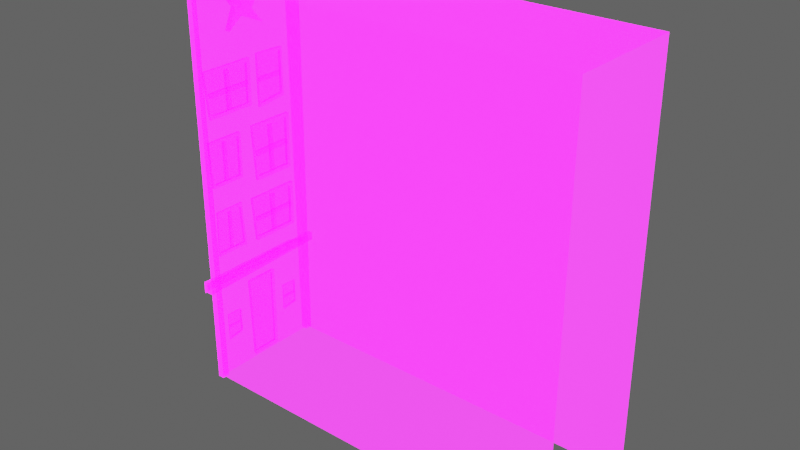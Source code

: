 # Source: Building_short01.blend  (saved by Blender 2.92.15; exported with 4.5.12 LTS)
import bpy
from mathutils import Matrix  # noqa: F401  (used for matrix-valued properties, if any)

bpy.ops.wm.read_factory_settings(use_empty=True)
scene = bpy.context.scene
scene.name = 'Scene'

# ---- collections
col_collection = bpy.data.collections.new('Collection'); scene.collection.children.link(col_collection)

# ---- images (referenced by path relative to the original .blend; pixels are not part of the script)
import os
ASSET_DIR = os.environ.get("B2B_ASSET_DIR", "")  # directory of the original .blend (textures are referenced by path, not embedded)
HERE = os.path.dirname(os.path.abspath(__file__))  # packed textures are extracted next to this script under _unpacked/

def load_image(name, relpath, width, height, colorspace="sRGB"):
    """Load a texture the original file referenced (path relative to the .blend, or extracted next to this script)."""
    p = next((c for c in (os.path.join(HERE, relpath), os.path.join(ASSET_DIR, relpath)) if relpath and os.path.exists(c)), "")
    if p:
        img = bpy.data.images.load(p, check_existing=True)
        img.name = name
    else:  # same state as the original file: an image datablock whose file is absent (Cycles renders it pink)
        img = bpy.data.images.new(name, width, height)
        img.source = "FILE"
        img.filepath = "//" + (relpath or name)
    img.colorspace_settings.name = colorspace
    return img
img_imphenziapalette01_256_gradientx4_png = load_image('ImphenziaPalette01-256-GradientX4.png', 'ImphenziaPalette01-256-GradientX4.png', 1024, 1024, 'sRGB')
img_imphenziapalette02_emission_png = load_image('ImphenziaPalette02-Emission.png', 'ImphenziaPalette02-Emission.png', 1024, 1024, 'sRGB')
img_imphenziapalette02_opacity_png = load_image('ImphenziaPalette02-Opacity.png', 'ImphenziaPalette02-Opacity.png', 1024, 1024, 'sRGB')

# ---- materials (node trees are filled in below, after node groups)
mat_gradient = bpy.data.materials.new('Gradient')
mat_gradient.alpha_threshold = 0.6481
mat_gradient.use_backface_culling = True
mat_gradient.use_raytrace_refraction = True
mat_gradient.use_screen_refraction = True
mat_gradient.use_sss_translucency = True
mat_gradient.thickness_mode = 'SLAB'
mat_gradient.use_thickness_from_shadow = True

# ---- node groups
ng_auto_smooth = bpy.data.node_groups.new('Auto Smooth', 'GeometryNodeTree')
_s = ng_auto_smooth.interface.new_socket(name='Geometry', in_out='OUTPUT', socket_type='NodeSocketGeometry')
_s = ng_auto_smooth.interface.new_socket(name='Geometry', in_out='INPUT', socket_type='NodeSocketGeometry')
_s = ng_auto_smooth.interface.new_socket(name='Angle', in_out='INPUT', socket_type='NodeSocketFloat')
_s.subtype = 'ANGLE'
_s.min_value = 0.0
_s.max_value = 3.142
ng_auto_smooth.is_modifier = True
_N = ng_auto_smooth.nodes; _L = ng_auto_smooth.links
n0 = _N.new('NodeGroupOutput'); n0.name = 'Group Output'; n0.location = (480, -100)
n1 = _N.new('NodeGroupInput'); n1.name = 'Group Input'; n1.location = (-420, -300)
n2 = _N.new('NodeGroupInput'); n2.name = 'Group Input.001'; n2.location = (-60, -100)
n3 = _N.new('GeometryNodeSetShadeSmooth'); n3.name = 'Set Shade Smooth'; n3.location = (120, -100)
n3.domain = 'EDGE'
n4 = _N.new('GeometryNodeSetShadeSmooth'); n4.name = 'Set Shade Smooth.001'; n4.location = (300, -100)
n5 = _N.new('GeometryNodeInputMeshEdgeAngle'); n5.name = 'Edge Angle'; n5.location = (-420, -220)
n6 = _N.new('GeometryNodeInputEdgeSmooth'); n6.name = 'Is Edge Smooth'; n6.location = (-60, -160)
n7 = _N.new('GeometryNodeInputShadeSmooth'); n7.name = 'Is Face Smooth'; n7.location = (-240, -340)
n8 = _N.new('FunctionNodeBooleanMath'); n8.name = 'Boolean Math'; n8.location = (-60, -220)
n9 = _N.new('FunctionNodeCompare'); n9.name = 'Compare'; n9.location = (-240, -180)
n9.operation = 'LESS_EQUAL'
_L.new(n5.outputs[0], n9.inputs[0])
_L.new(n4.outputs[0], n0.inputs[0])
_L.new(n1.outputs[1], n9.inputs[1])
_L.new(n9.outputs[0], n8.inputs[0])
_L.new(n7.outputs[0], n8.inputs[1])
_L.new(n2.outputs[0], n3.inputs[0])
_L.new(n6.outputs[0], n3.inputs[1])
_L.new(n3.outputs[0], n4.inputs[0])
_L.new(n8.outputs[0], n3.inputs[2])
n0.is_active_output = True

# ---- material node trees
mat_gradient.use_nodes = True; mat_gradient.node_tree.nodes.clear()
_N = mat_gradient.node_tree.nodes; _L = mat_gradient.node_tree.links
n0 = _N.new('ShaderNodeOutputMaterial'); n0.name = 'Material Output'; n0.location = (300, 300)
n1 = _N.new('ShaderNodeBsdfPrincipled'); n1.name = 'Principled BSDF'; n1.location = (10, 300)
n1.distribution = 'GGX'
n1.subsurface_method = 'BURLEY'
n1.inputs[3].default_value = 1.45
n1.inputs[28].default_value = 10.0
n2 = _N.new('ShaderNodeTexImage'); n2.name = 'Image Texture'; n2.location = (-460, 320)
n2.image = img_imphenziapalette01_256_gradientx4_png
n3 = _N.new('ShaderNodeTexImage'); n3.name = 'Image Texture.001'; n3.location = (-500, 0)
n3.image = img_imphenziapalette02_emission_png
n4 = _N.new('ShaderNodeTexImage'); n4.name = 'Image Texture.002'; n4.location = (-480, -300)
n4.image = img_imphenziapalette02_opacity_png
_L.new(n1.outputs[0], n0.inputs[0])
_L.new(n2.outputs[0], n1.inputs[0])
_L.new(n3.outputs[0], n1.inputs[27])
_L.new(n4.outputs[0], n1.inputs[4])
n0.is_active_output = True

# ---- world
world_world = bpy.data.worlds.new('World'); scene.world = world_world
world_world.use_nodes = True; world_world.node_tree.nodes.clear()
_N = world_world.node_tree.nodes; _L = world_world.node_tree.links
n0 = _N.new('ShaderNodeOutputWorld'); n0.name = 'World Output'; n0.location = (300, 300)
n1 = _N.new('ShaderNodeBackground'); n1.name = 'Background'; n1.location = (10, 300)
n1.inputs[0].default_value = (0.05088, 0.05088, 0.05088, 1.0)
n1.inputs[1].default_value = 2.0
_L.new(n1.outputs[0], n0.inputs[0])
n0.is_active_output = True
world_world.color = (0.05088, 0.05088, 0.05088)
world_world.use_sun_shadow = False
world_world.sun_shadow_jitter_overblur = 0.0

# ---- meshes
me_plane_016 = bpy.data.meshes.new('Plane.016')
me_plane_016.from_pydata([(73.49, 23.76, 0.0), (73.49, 39.02, 0.0), (25.21, 23.84, 50.86), (25.21, 38.61, 50.86), (73.49, 23.84, 50.86), (73.49, 38.61, 50.86), (25.21, 23.76, 0.0), (25.21, 39.02, 0.0), (25.22, 29.3, 11.15), (25.22, 33.48, 11.15), (25.22, 29.59, 0.2281), (25.22, 33.4, 0.2281), (24.77, 29.84, 0.6014), (24.77, 33.14, 0.6014), (24.77, 29.58, 10.78), (24.77, 33.2, 10.78), (24.77, 29.59, 0.2281), (24.77, 33.4, 0.2281), (24.77, 29.3, 11.15), (24.77, 33.48, 11.15), (25.03, 29.83, 0.6014), (25.03, 33.14, 0.6014), (25.03, 29.58, 10.78), (25.03, 33.2, 10.78), (25.14, 28.7, 21.77), (25.14, 25.31, 21.77), (25.14, 29.0, 16.93), (25.14, 25.23, 16.93), (24.83, 28.92, 22.31), (24.83, 25.1, 22.31), (24.83, 29.31, 16.55), (24.83, 24.95, 16.55), (24.83, 28.68, 21.77), (24.83, 25.34, 21.77), (24.83, 28.99, 16.93), (24.83, 25.25, 16.93), (25.16, 25.1, 22.31), (25.16, 28.92, 22.31), (25.16, 24.95, 16.55), (25.16, 29.31, 16.55), (25.18, 37.07, 21.57), (25.18, 31.11, 21.57), (25.18, 36.98, 16.69), (25.18, 31.51, 16.69), (24.8, 37.54, 22.12), (24.8, 30.65, 22.12), (24.8, 37.41, 16.3), (24.8, 31.12, 16.3), (24.8, 37.08, 21.57), (24.8, 31.1, 21.57), (24.8, 36.98, 16.69), (24.8, 31.54, 16.69), (25.21, 30.65, 22.12), (25.21, 37.54, 22.12), (25.21, 31.12, 16.3), (25.21, 37.41, 16.3), (25.21, 29.35, 25.56), (25.21, 24.91, 25.56), (25.21, 29.43, 31.38), (25.21, 24.58, 31.38), (24.8, 25.21, 25.95), (24.8, 29.04, 25.95), (24.8, 24.9, 30.83), (24.8, 29.11, 30.83), (24.8, 24.91, 25.56), (24.8, 29.35, 25.56), (24.8, 24.58, 31.38), (24.8, 29.43, 31.38), (25.18, 25.19, 25.95), (25.18, 29.04, 25.95), (25.18, 24.91, 30.83), (25.18, 29.11, 30.83), (25.21, 37.26, 24.24), (25.21, 31.76, 24.24), (25.21, 37.37, 31.46), (25.21, 31.34, 31.46), (24.8, 32.13, 24.73), (24.8, 36.88, 24.73), (24.8, 31.74, 30.78), (24.8, 36.97, 30.78), (24.8, 31.76, 24.24), (24.8, 37.26, 24.24), (24.8, 31.34, 31.46), (24.8, 37.37, 31.46), (25.18, 32.1, 24.73), (25.18, 36.88, 24.73), (25.18, 31.75, 30.78), (25.18, 36.96, 30.78), (24.8, 26.81, 30.83), (24.8, 27.2, 30.83), (25.18, 26.81, 30.83), (25.18, 27.2, 30.83), (24.8, 26.81, 25.95), (24.8, 27.2, 25.95), (25.18, 26.81, 25.95), (25.18, 27.2, 25.95), (24.8, 34.09, 30.8), (24.8, 34.55, 30.78), (25.18, 34.09, 30.8), (25.18, 34.55, 30.78), (24.8, 34.19, 24.75), (24.8, 34.65, 24.73), (25.18, 34.19, 24.75), (25.18, 34.65, 24.73), (24.81, 31.96, 27.42), (24.79, 31.9, 28.05), (25.18, 31.94, 27.38), (25.16, 31.91, 28.02), (24.88, 36.94, 28.14), (24.9, 37.0, 27.51), (25.24, 36.95, 28.11), (25.27, 36.98, 27.47), (24.98, 24.19, 51.34), (24.98, 23.48, 51.34), (24.89, 24.3, 0.0), (24.89, 23.37, 0.0), (25.65, 24.3, 0.0), (25.65, 23.37, 0.0), (25.56, 24.19, 51.34), (25.56, 23.48, 51.34), (24.74, 39.43, 51.34), (24.74, 38.14, 51.34), (24.89, 39.25, 0.0), (24.89, 38.32, 0.0), (25.65, 39.25, 0.0), (25.65, 38.32, 0.0), (25.79, 39.43, 51.34), (25.79, 38.14, 51.34), (24.89, 39.53, 49.93), (24.94, 22.76, 50.48), (25.65, 39.53, 49.93), (25.6, 22.76, 50.48), (24.89, 39.53, 51.05), (24.94, 22.76, 51.46), (25.65, 39.53, 51.05), (25.6, 22.76, 51.46), (25.69, 22.76, 13.65), (24.85, 22.76, 13.65), (25.69, 22.76, 12.41), (24.85, 22.76, 12.41), (24.94, 40.18, 13.92), (24.94, 40.18, 12.94), (25.6, 40.18, 13.92), (25.6, 40.18, 12.94), (24.8, 33.8, 21.58), (24.8, 34.32, 21.56), (25.18, 33.8, 21.58), (25.18, 34.32, 21.56), (24.8, 33.91, 16.71), (24.8, 34.44, 16.69), (25.18, 33.91, 16.71), (25.18, 34.43, 16.69), (24.81, 31.35, 18.85), (24.79, 31.28, 19.36), (25.18, 31.32, 18.82), (25.16, 31.29, 19.34), (24.88, 37.05, 19.44), (24.9, 37.11, 18.93), (25.24, 37.06, 19.41), (25.27, 37.09, 18.9), (25.18, 31.15, 39.35), (25.18, 25.18, 39.35), (25.18, 31.05, 34.47), (25.18, 25.59, 34.47), (24.8, 31.61, 39.89), (24.8, 24.72, 39.89), (24.8, 31.49, 34.07), (24.8, 25.19, 34.07), (24.8, 31.16, 39.35), (24.8, 25.17, 39.35), (24.8, 31.05, 34.47), (24.8, 25.62, 34.47), (25.21, 24.72, 39.89), (25.21, 31.61, 39.89), (25.21, 25.19, 34.07), (25.21, 31.49, 34.07), (24.8, 27.87, 39.35), (24.8, 28.4, 39.33), (25.18, 27.87, 39.35), (25.18, 28.39, 39.33), (24.8, 27.98, 34.48), (24.8, 28.51, 34.46), (25.18, 27.99, 34.48), (25.18, 28.51, 34.46), (24.81, 25.42, 36.62), (24.79, 25.35, 37.13), (25.18, 25.39, 36.6), (25.16, 25.37, 37.11), (24.88, 31.12, 37.21), (24.9, 31.19, 36.7), (25.24, 31.13, 37.18), (25.27, 31.16, 36.67), (25.17, 33.2, 39.62), (25.17, 33.2, 33.87), (25.17, 36.51, 39.53), (25.17, 36.51, 34.26), (24.81, 32.83, 40.07), (24.81, 32.83, 33.42), (24.81, 36.78, 39.95), (24.81, 36.78, 33.88), (24.81, 33.2, 39.63), (24.81, 33.2, 33.86), (24.81, 36.51, 39.53), (24.81, 36.51, 34.29), (25.2, 32.83, 33.42), (25.2, 32.83, 40.07), (25.2, 36.78, 33.88), (25.2, 36.78, 39.95), (24.83, 26.82, 21.77), (24.83, 27.2, 21.77), (25.14, 26.82, 21.77), (25.14, 27.2, 21.77), (24.83, 26.82, 16.93), (24.83, 27.2, 16.93), (25.14, 26.82, 16.93), (25.14, 27.2, 16.93), (24.81, 33.11, 36.52), (24.81, 33.11, 37.05), (25.17, 33.11, 36.52), (25.17, 33.11, 37.05), (24.81, 36.43, 36.52), (24.81, 36.43, 37.05), (25.17, 36.43, 36.52), (25.17, 36.43, 37.05), (25.07, 35.26, 7.755), (25.07, 35.26, 4.633), (25.07, 37.06, 7.704), (25.07, 37.06, 4.845), (24.87, 35.06, 7.997), (24.87, 35.06, 4.391), (24.87, 37.21, 7.931), (24.87, 37.21, 4.638), (24.87, 35.26, 7.76), (24.87, 35.26, 4.628), (24.87, 37.06, 7.704), (24.87, 37.06, 4.86), (25.08, 35.06, 4.391), (25.08, 35.06, 7.997), (25.08, 37.21, 4.638), (25.08, 37.21, 7.931), (24.87, 35.19, 6.058), (24.87, 35.19, 6.345), (25.07, 35.19, 6.059), (25.07, 35.19, 6.345), (24.87, 36.99, 6.058), (24.87, 36.99, 6.345), (25.07, 36.99, 6.059), (25.07, 36.99, 6.345), (25.07, 25.76, 7.755), (25.07, 25.76, 4.633), (25.07, 27.56, 7.704), (25.07, 27.56, 4.845), (24.87, 25.56, 7.997), (24.87, 25.56, 4.391), (24.87, 27.7, 7.931), (24.87, 27.7, 4.638), (24.87, 25.76, 7.76), (24.87, 25.76, 4.628), (24.87, 27.56, 7.704), (24.87, 27.56, 4.86), (25.08, 25.56, 4.391), (25.08, 25.56, 7.997), (25.08, 27.7, 4.638), (25.08, 27.7, 7.931), (24.87, 25.69, 6.058), (24.87, 25.69, 6.345), (25.07, 25.69, 6.059), (25.07, 25.69, 6.345), (24.87, 27.48, 6.058), (24.87, 27.48, 6.345), (25.07, 27.48, 6.059), (25.07, 27.48, 6.345), (25.21, 31.89, 47.03), (25.21, 30.88, 49.79), (25.21, 30.68, 47.11), (25.21, 28.21, 48.57), (25.21, 29.96, 46.13), (25.21, 28.88, 43.6), (25.21, 30.76, 45.05), (25.21, 33.97, 43.6), (25.21, 32.38, 45.6), (25.21, 34.73, 48.44), (24.48, 31.7, 46.57), (24.48, 31.1, 48.23), (24.48, 30.97, 46.56), (24.48, 29.4, 47.48), (24.48, 30.34, 46.17), (24.48, 29.69, 44.64), (24.48, 30.72, 45.43), (24.48, 32.86, 44.47), (24.48, 31.95, 45.6), (24.48, 33.48, 47.45), (24.48, 31.89, 47.03), (24.48, 30.88, 49.79), (24.48, 30.68, 47.11), (24.48, 28.21, 48.57), (24.48, 29.96, 46.13), (24.48, 28.88, 43.6), (24.48, 30.76, 45.05), (24.48, 33.97, 43.6), (24.48, 32.38, 45.6), (24.48, 34.73, 48.44), (25.41, 39.03, 13.7), (25.41, 39.03, 12.98), (22.24, 39.03, 10.59), (22.24, 39.03, 12.11), (25.41, 24.49, 13.7), (25.41, 26.11, 13.7), (25.41, 27.72, 13.7), (25.41, 29.34, 13.7), (25.41, 30.95, 13.7), (25.41, 32.57, 13.7), (25.41, 34.18, 13.7), (25.41, 35.8, 13.7), (25.41, 37.41, 13.7), (22.24, 24.49, 10.59), (22.24, 26.11, 10.59), (22.24, 27.72, 10.59), (22.24, 29.34, 10.59), (22.24, 30.95, 10.59), (22.24, 32.57, 10.59), (22.24, 34.18, 10.59), (22.24, 35.8, 10.59), (22.24, 37.41, 10.59), (22.24, 24.49, 12.11), (22.24, 26.11, 12.11), (22.24, 27.72, 12.11), (22.24, 29.34, 12.11), (22.24, 30.95, 12.11), (22.24, 32.57, 12.11), (22.24, 34.18, 12.11), (22.24, 35.8, 12.11), (22.24, 37.41, 12.11)], [], [(3, 5, 1, 7), (2, 4, 5, 3), (0, 4, 2, 6), (15, 13, 21, 23), (10, 8, 18, 16), (8, 9, 19, 18), (9, 11, 17, 19), (11, 10, 16, 17), (12, 13, 17, 16), (15, 14, 18, 19), (13, 15, 19, 17), (14, 12, 16, 18), (21, 20, 22, 23), (13, 12, 20, 21), (12, 14, 22, 20), (14, 15, 23, 22), (33, 32, 24, 25), (35, 33, 25, 27), (34, 35, 27, 26), (26, 27, 25, 24), (33, 35, 31, 29), (34, 32, 28, 30), (32, 33, 29, 28), (35, 34, 30, 31), (39, 38, 31, 30), (37, 39, 30, 28), (36, 37, 28, 29), (38, 36, 29, 31), (32, 34, 26, 24), (49, 48, 40, 41), (51, 49, 41, 43), (50, 51, 43, 42), (42, 43, 41, 40), (49, 51, 47, 45), (50, 48, 44, 46), (48, 49, 45, 44), (51, 50, 46, 47), (55, 54, 47, 46), (53, 55, 46, 44), (52, 53, 44, 45), (54, 52, 45, 47), (48, 50, 42, 40), (63, 61, 69, 71), (57, 59, 66, 64), (59, 58, 67, 66), (58, 56, 65, 67), (56, 57, 64, 65), (60, 61, 65, 64), (63, 62, 66, 67), (61, 63, 67, 65), (62, 60, 64, 66), (69, 68, 70, 71), (61, 60, 68, 69), (60, 62, 70, 68), (62, 63, 71, 70), (79, 77, 85, 87), (73, 75, 82, 80), (75, 74, 83, 82), (74, 72, 81, 83), (72, 73, 80, 81), (76, 77, 81, 80), (79, 78, 82, 83), (77, 79, 83, 81), (78, 76, 80, 82), (85, 84, 86, 87), (77, 76, 84, 85), (76, 78, 86, 84), (78, 79, 87, 86), (88, 90, 91, 89), (92, 93, 95, 94), (90, 88, 92, 94), (89, 91, 95, 93), (88, 89, 93, 92), (96, 98, 99, 97), (100, 101, 103, 102), (97, 99, 103, 101), (96, 97, 101, 100), (98, 96, 100, 102), (104, 106, 107, 105), (109, 108, 110, 111), (105, 107, 110, 108), (106, 104, 109, 111), (104, 105, 108, 109), (115, 113, 112, 114), (117, 116, 118, 119), (113, 115, 117, 119), (115, 114, 116, 117), (114, 112, 118, 116), (112, 113, 119, 118), (123, 121, 120, 122), (125, 124, 126, 127), (121, 123, 125, 127), (123, 122, 124, 125), (122, 120, 126, 124), (120, 121, 127, 126), (128, 130, 131, 129), (132, 133, 135, 134), (130, 128, 132, 134), (131, 130, 134, 135), (129, 131, 135, 133), (128, 129, 133, 132), (139, 138, 136, 137), (141, 140, 142, 143), (136, 142, 140, 137), (137, 140, 141, 139), (139, 141, 143, 138), (138, 143, 142, 136), (144, 146, 147, 145), (148, 149, 151, 150), (145, 147, 151, 149), (144, 145, 149, 148), (146, 144, 148, 150), (152, 154, 155, 153), (157, 156, 158, 159), (153, 155, 158, 156), (154, 152, 157, 159), (152, 153, 156, 157), (169, 168, 160, 161), (171, 169, 161, 163), (170, 171, 163, 162), (162, 163, 161, 160), (169, 171, 167, 165), (170, 168, 164, 166), (168, 169, 165, 164), (171, 170, 166, 167), (175, 174, 167, 166), (173, 175, 166, 164), (172, 173, 164, 165), (174, 172, 165, 167), (168, 170, 162, 160), (176, 178, 179, 177), (180, 181, 183, 182), (177, 179, 183, 181), (176, 177, 181, 180), (178, 176, 180, 182), (184, 186, 187, 185), (189, 188, 190, 191), (185, 187, 190, 188), (186, 184, 189, 191), (184, 185, 188, 189), (201, 200, 192, 193), (203, 201, 193, 195), (202, 203, 195, 194), (194, 195, 193, 192), (201, 203, 199, 197), (202, 200, 196, 198), (200, 201, 197, 196), (203, 202, 198, 199), (207, 206, 199, 198), (205, 207, 198, 196), (204, 205, 196, 197), (206, 204, 197, 199), (200, 202, 194, 192), (208, 210, 211, 209), (212, 213, 215, 214), (210, 208, 212, 214), (209, 211, 215, 213), (208, 209, 213, 212), (216, 218, 219, 217), (220, 221, 223, 222), (218, 216, 220, 222), (217, 219, 223, 221), (216, 217, 221, 220), (233, 232, 224, 225), (235, 233, 225, 227), (234, 235, 227, 226), (226, 227, 225, 224), (233, 235, 231, 229), (234, 232, 228, 230), (232, 233, 229, 228), (235, 234, 230, 231), (239, 238, 231, 230), (237, 239, 230, 228), (236, 237, 228, 229), (238, 236, 229, 231), (232, 234, 226, 224), (240, 242, 243, 241), (244, 245, 247, 246), (242, 240, 244, 246), (241, 243, 247, 245), (240, 241, 245, 244), (257, 256, 248, 249), (259, 257, 249, 251), (258, 259, 251, 250), (250, 251, 249, 248), (257, 259, 255, 253), (258, 256, 252, 254), (256, 257, 253, 252), (259, 258, 254, 255), (263, 262, 255, 254), (261, 263, 254, 252), (260, 261, 252, 253), (262, 260, 253, 255), (256, 258, 250, 248), (264, 266, 267, 265), (268, 269, 271, 270), (266, 264, 268, 270), (265, 267, 271, 269), (264, 265, 269, 268), (2, 3, 7, 6), (274, 275, 276, 277, 278, 279, 280, 281, 272, 273), (284, 283, 282, 291, 290, 289, 288, 287, 286, 285), (276, 275, 295, 296), (273, 272, 292, 293), (280, 279, 299, 300), (277, 276, 296, 297), (274, 273, 293, 294), (281, 280, 300, 301), (278, 277, 297, 298), (275, 274, 294, 295), (272, 281, 301, 292), (279, 278, 298, 299), (282, 283, 293, 292), (283, 284, 294, 293), (284, 285, 295, 294), (285, 286, 296, 295), (286, 287, 297, 296), (287, 288, 298, 297), (288, 289, 299, 298), (289, 290, 300, 299), (290, 291, 301, 300), (291, 282, 292, 301), (314, 302, 305, 332), (302, 303, 304, 305), (306, 307, 325, 324), (307, 308, 326, 325), (308, 309, 327, 326), (309, 310, 328, 327), (310, 311, 329, 328), (311, 312, 330, 329), (312, 313, 331, 330), (313, 314, 332, 331), (304, 323, 332, 305), (323, 322, 331, 332), (322, 321, 330, 331), (321, 320, 329, 330), (320, 319, 328, 329), (319, 318, 327, 328), (318, 317, 326, 327), (317, 316, 325, 326), (316, 315, 324, 325), (324, 315, 306)])
me_plane_016.polygons.foreach_set('use_smooth', [True] * 242)
_uv = me_plane_016.uv_layers.new(name='UVMap')
_uv.uv.foreach_set('vector', [0.2076, 0.8481, 0.2379, 0.8481, 0.2379, 0.8354, 0.2076, 0.8354, 0.2076, 0.8481, 0.2379, 0.8481, 0.2379, 0.8481, 0.2076, 0.8481, 0.2379, 0.8354, 0.2379, 0.8481, 0.2076, 0.8481, 0.2076, 0.8354, 0.2288, 0.9109, 0.2288, 0.8993, 0.2288, 0.8993, 0.2288, 0.9109, 0.2288, 0.8989, 0.2288, 0.9113, 0.2288, 0.9113, 0.2288, 0.8989, 0.2288, 0.9113, 0.2288, 0.9113, 0.2288, 0.9113, 0.2288, 0.9113, 0.2288, 0.9113, 0.2288, 0.8989, 0.2288, 0.8989, 0.2288, 0.9113, 0.2288, 0.8989, 0.2288, 0.8989, 0.2288, 0.8989, 0.2288, 0.8989, 0.2288, 0.8993, 0.2288, 0.8993, 0.2288, 0.8989, 0.2288, 0.8989, 0.2288, 0.9109, 0.2288, 0.9109, 0.2288, 0.9113, 0.2288, 0.9113, 0.2288, 0.8993, 0.2288, 0.9109, 0.2288, 0.9113, 0.2288, 0.8989, 0.2288, 0.9109, 0.2288, 0.8993, 0.2288, 0.8989, 0.2288, 0.9113, 0.5871, 0.1092, 0.5871, 0.1092, 0.5871, 0.1152, 0.5871, 0.1152, 0.2288, 0.8993, 0.2288, 0.8993, 0.2288, 0.8993, 0.2288, 0.8993, 0.2288, 0.8993, 0.2288, 0.9109, 0.2288, 0.9109, 0.2288, 0.8993, 0.2288, 0.9109, 0.2288, 0.9109, 0.2288, 0.9109, 0.2288, 0.9109, 0.2288, 0.9109, 0.2288, 0.9109, 0.2288, 0.9109, 0.2288, 0.9109, 0.2288, 0.8993, 0.2288, 0.9109, 0.2288, 0.9109, 0.2288, 0.8993, 0.2288, 0.8993, 0.2288, 0.8993, 0.2288, 0.8993, 0.2288, 0.8993, 0.8345, 0.04045, 0.8345, 0.04045, 0.8345, 0.04045, 0.8345, 0.04045, 0.2288, 0.9109, 0.2288, 0.8993, 0.2288, 0.8989, 0.2288, 0.9113, 0.2288, 0.8993, 0.2288, 0.9109, 0.2288, 0.9113, 0.2288, 0.8989, 0.2288, 0.9109, 0.2288, 0.9109, 0.2288, 0.9113, 0.2288, 0.9113, 0.2288, 0.8993, 0.2288, 0.8993, 0.2288, 0.8989, 0.2288, 0.8989, 0.2163, 0.8994, 0.2163, 0.8994, 0.2163, 0.8994, 0.2163, 0.8994, 0.2163, 0.9011, 0.2163, 0.8994, 0.2163, 0.8994, 0.2163, 0.9011, 0.2163, 0.9011, 0.2163, 0.9011, 0.2163, 0.9011, 0.2163, 0.9011, 0.2163, 0.8994, 0.2163, 0.9011, 0.2163, 0.9011, 0.2163, 0.8994, 0.2288, 0.9109, 0.2288, 0.8993, 0.2288, 0.8993, 0.2288, 0.9109, 0.2288, 0.9109, 0.2288, 0.9109, 0.2288, 0.9109, 0.2288, 0.9109, 0.2288, 0.8993, 0.2288, 0.9109, 0.2288, 0.9109, 0.2288, 0.8993, 0.2288, 0.8993, 0.2288, 0.8993, 0.2288, 0.8993, 0.2288, 0.8993, 0.8345, 0.04045, 0.8345, 0.04045, 0.8345, 0.04045, 0.8345, 0.04045, 0.2288, 0.9109, 0.2288, 0.8993, 0.2288, 0.8989, 0.2288, 0.9113, 0.2288, 0.8993, 0.2288, 0.9109, 0.2288, 0.9113, 0.2288, 0.8989, 0.2288, 0.9109, 0.2288, 0.9109, 0.2288, 0.9113, 0.2288, 0.9113, 0.2288, 0.8993, 0.2288, 0.8993, 0.2288, 0.8989, 0.2288, 0.8989, 0.2163, 0.8994, 0.2163, 0.8994, 0.2163, 0.8994, 0.2163, 0.8994, 0.2163, 0.9011, 0.2163, 0.8994, 0.2163, 0.8994, 0.2163, 0.9011, 0.2163, 0.9011, 0.2163, 0.9011, 0.2163, 0.9011, 0.2163, 0.9011, 0.2163, 0.8994, 0.2163, 0.9011, 0.2163, 0.9011, 0.2163, 0.8994, 0.2288, 0.9109, 0.2288, 0.8993, 0.2288, 0.8993, 0.2288, 0.9109, 0.2288, 0.9109, 0.2288, 0.8993, 0.2288, 0.8993, 0.2288, 0.9109, 0.2163, 0.8994, 0.2163, 0.9011, 0.2163, 0.9011, 0.2163, 0.8994, 0.2163, 0.9011, 0.2163, 0.9011, 0.2163, 0.9011, 0.2163, 0.9011, 0.2163, 0.9011, 0.2163, 0.8994, 0.2163, 0.8994, 0.2163, 0.9011, 0.2163, 0.8994, 0.2163, 0.8994, 0.2163, 0.8994, 0.2163, 0.8994, 0.2288, 0.8993, 0.2288, 0.8993, 0.2288, 0.8989, 0.2288, 0.8989, 0.2288, 0.9109, 0.2288, 0.9109, 0.2288, 0.9113, 0.2288, 0.9113, 0.2288, 0.8993, 0.2288, 0.9109, 0.2288, 0.9113, 0.2288, 0.8989, 0.2288, 0.9109, 0.2288, 0.8993, 0.2288, 0.8989, 0.2288, 0.9113, 0.8345, 0.04045, 0.8345, 0.04045, 0.8345, 0.04045, 0.8345, 0.04045, 0.2288, 0.8993, 0.2288, 0.8993, 0.2288, 0.8993, 0.2288, 0.8993, 0.2288, 0.8993, 0.2288, 0.9109, 0.2288, 0.9109, 0.2288, 0.8993, 0.2288, 0.9109, 0.2288, 0.9109, 0.2288, 0.9109, 0.2288, 0.9109, 0.2288, 0.9109, 0.2288, 0.8993, 0.2288, 0.8993, 0.2288, 0.9109, 0.2163, 0.8994, 0.2163, 0.9011, 0.2163, 0.9011, 0.2163, 0.8994, 0.2163, 0.9011, 0.2163, 0.9011, 0.2163, 0.9011, 0.2163, 0.9011, 0.2163, 0.9011, 0.2163, 0.8994, 0.2163, 0.8994, 0.2163, 0.9011, 0.2163, 0.8994, 0.2163, 0.8994, 0.2163, 0.8994, 0.2163, 0.8994, 0.2288, 0.8993, 0.2288, 0.8993, 0.2288, 0.8989, 0.2288, 0.8989, 0.2288, 0.9109, 0.2288, 0.9109, 0.2288, 0.9113, 0.2288, 0.9113, 0.2288, 0.8993, 0.2288, 0.9109, 0.2288, 0.9113, 0.2288, 0.8989, 0.2288, 0.9109, 0.2288, 0.8993, 0.2288, 0.8989, 0.2288, 0.9113, 0.8345, 0.04045, 0.8345, 0.04045, 0.8345, 0.04045, 0.8345, 0.04045, 0.2288, 0.8993, 0.2288, 0.8993, 0.2288, 0.8993, 0.2288, 0.8993, 0.2288, 0.8993, 0.2288, 0.9109, 0.2288, 0.9109, 0.2288, 0.8993, 0.2288, 0.9109, 0.2288, 0.9109, 0.2288, 0.9109, 0.2288, 0.9109, 0.2288, 0.9109, 0.2288, 0.9109, 0.2288, 0.9109, 0.2288, 0.9109, 0.2288, 0.9109, 0.2288, 0.9109, 0.2288, 0.9109, 0.2288, 0.9109, 0.2288, 0.9109, 0.2288, 0.9109, 0.2288, 0.9109, 0.2288, 0.9109, 0.2288, 0.9109, 0.2288, 0.9109, 0.2288, 0.9109, 0.2288, 0.9109, 0.2288, 0.9109, 0.2288, 0.9109, 0.2288, 0.9109, 0.2288, 0.9109, 0.2288, 0.9109, 0.2288, 0.9109, 0.2288, 0.9109, 0.2288, 0.9109, 0.2288, 0.9109, 0.2288, 0.9109, 0.2288, 0.9109, 0.2288, 0.9109, 0.2288, 0.9109, 0.2288, 0.9109, 0.2288, 0.9109, 0.2288, 0.9109, 0.2288, 0.9109, 0.2288, 0.9109, 0.2288, 0.9109, 0.2288, 0.9109, 0.2288, 0.9109, 0.2288, 0.9109, 0.2288, 0.9109, 0.2288, 0.9109, 0.2288, 0.8993, 0.2288, 0.8993, 0.2288, 0.9109, 0.2288, 0.9109, 0.2288, 0.8993, 0.2288, 0.9109, 0.2288, 0.9109, 0.2288, 0.8993, 0.2288, 0.9109, 0.2288, 0.9109, 0.2288, 0.9109, 0.2288, 0.9109, 0.2288, 0.8993, 0.2288, 0.8993, 0.2288, 0.8993, 0.2288, 0.8993, 0.2288, 0.8993, 0.2288, 0.9109, 0.2288, 0.9109, 0.2288, 0.8993, 0.2162, 0.8977, 0.2162, 0.8986, 0.2162, 0.8986, 0.2162, 0.8977, 0.2162, 0.8977, 0.2162, 0.8977, 0.2162, 0.8986, 0.2162, 0.8986, 0.2162, 0.8986, 0.2162, 0.8977, 0.2162, 0.8977, 0.2162, 0.8986, 0.2162, 0.8977, 0.2162, 0.8977, 0.2162, 0.8977, 0.2162, 0.8977, 0.2162, 0.8977, 0.2162, 0.8986, 0.2162, 0.8986, 0.2162, 0.8977, 0.2162, 0.8986, 0.2162, 0.8986, 0.2162, 0.8986, 0.2162, 0.8986, 0.2162, 0.8977, 0.2162, 0.8986, 0.2162, 0.8986, 0.2162, 0.8977, 0.2162, 0.8977, 0.2162, 0.8977, 0.2162, 0.8986, 0.2162, 0.8986, 0.2162, 0.8986, 0.2162, 0.8977, 0.2162, 0.8977, 0.2162, 0.8986, 0.2162, 0.8977, 0.2162, 0.8977, 0.2162, 0.8977, 0.2162, 0.8977, 0.2162, 0.8977, 0.2162, 0.8986, 0.2162, 0.8986, 0.2162, 0.8977, 0.2162, 0.8986, 0.2162, 0.8986, 0.2162, 0.8986, 0.2162, 0.8986, 0.2162, 0.8986, 0.2162, 0.8986, 0.2162, 0.8986, 0.2162, 0.8986, 0.2162, 0.8986, 0.2162, 0.8986, 0.2162, 0.8986, 0.2162, 0.8986, 0.2162, 0.8986, 0.2162, 0.8986, 0.2162, 0.8986, 0.2162, 0.8986, 0.2162, 0.8986, 0.2162, 0.8986, 0.2162, 0.8986, 0.2162, 0.8986, 0.2162, 0.8986, 0.2162, 0.8986, 0.2162, 0.8986, 0.2162, 0.8986, 0.2162, 0.8986, 0.2162, 0.8986, 0.2162, 0.8986, 0.2162, 0.8986, 0.2162, 0.8986, 0.2162, 0.8986, 0.2162, 0.8986, 0.2162, 0.8986, 0.2162, 0.8986, 0.2162, 0.8986, 0.2162, 0.8986, 0.2162, 0.8986, 0.2162, 0.8986, 0.2162, 0.8986, 0.2162, 0.8986, 0.2162, 0.8986, 0.2162, 0.8986, 0.2162, 0.8986, 0.2162, 0.8986, 0.2162, 0.8986, 0.2162, 0.8986, 0.2162, 0.8986, 0.2162, 0.8986, 0.2162, 0.8986, 0.2162, 0.8986, 0.2162, 0.8986, 0.2162, 0.8986, 0.2162, 0.8986, 0.2288, 0.9109, 0.2288, 0.9109, 0.2288, 0.9109, 0.2288, 0.9109, 0.2288, 0.9109, 0.2288, 0.9109, 0.2288, 0.9109, 0.2288, 0.9109, 0.2288, 0.9109, 0.2288, 0.9109, 0.2288, 0.9109, 0.2288, 0.9109, 0.2288, 0.9109, 0.2288, 0.9109, 0.2288, 0.9109, 0.2288, 0.9109, 0.2288, 0.9109, 0.2288, 0.9109, 0.2288, 0.9109, 0.2288, 0.9109, 0.2288, 0.8993, 0.2288, 0.8993, 0.2288, 0.9109, 0.2288, 0.9109, 0.2288, 0.8993, 0.2288, 0.9109, 0.2288, 0.9109, 0.2288, 0.8993, 0.2288, 0.9109, 0.2288, 0.9109, 0.2288, 0.9109, 0.2288, 0.9109, 0.2288, 0.8993, 0.2288, 0.8993, 0.2288, 0.8993, 0.2288, 0.8993, 0.2288, 0.8993, 0.2288, 0.9109, 0.2288, 0.9109, 0.2288, 0.8993, 0.2288, 0.9109, 0.2288, 0.9109, 0.2288, 0.9109, 0.2288, 0.9109, 0.2288, 0.8993, 0.2288, 0.9109, 0.2288, 0.9109, 0.2288, 0.8993, 0.2288, 0.8993, 0.2288, 0.8993, 0.2288, 0.8993, 0.2288, 0.8993, 0.8433, 0.3271, 0.8433, 0.3271, 0.8433, 0.3331, 0.8433, 0.3331, 0.2288, 0.9109, 0.2288, 0.8993, 0.2288, 0.8989, 0.2288, 0.9113, 0.2288, 0.8993, 0.2288, 0.9109, 0.2288, 0.9113, 0.2288, 0.8989, 0.2288, 0.9109, 0.2288, 0.9109, 0.2288, 0.9113, 0.2288, 0.9113, 0.2288, 0.8993, 0.2288, 0.8993, 0.2288, 0.8989, 0.2288, 0.8989, 0.2163, 0.8994, 0.2163, 0.8994, 0.2163, 0.8994, 0.2163, 0.8994, 0.2163, 0.9011, 0.2163, 0.8994, 0.2163, 0.8994, 0.2163, 0.9011, 0.2163, 0.9011, 0.2163, 0.9011, 0.2163, 0.9011, 0.2163, 0.9011, 0.2163, 0.8994, 0.2163, 0.9011, 0.2163, 0.9011, 0.2163, 0.8994, 0.2288, 0.9109, 0.2288, 0.8993, 0.2288, 0.8993, 0.2288, 0.9109, 0.2288, 0.9109, 0.2288, 0.9109, 0.2288, 0.9109, 0.2288, 0.9109, 0.2288, 0.9109, 0.2288, 0.9109, 0.2288, 0.9109, 0.2288, 0.9109, 0.2288, 0.9109, 0.2288, 0.9109, 0.2288, 0.9109, 0.2288, 0.9109, 0.2288, 0.9109, 0.2288, 0.9109, 0.2288, 0.9109, 0.2288, 0.9109, 0.2288, 0.9109, 0.2288, 0.9109, 0.2288, 0.9109, 0.2288, 0.9109, 0.2288, 0.8993, 0.2288, 0.8993, 0.2288, 0.9109, 0.2288, 0.9109, 0.2288, 0.8993, 0.2288, 0.9109, 0.2288, 0.9109, 0.2288, 0.8993, 0.2288, 0.9109, 0.2288, 0.9109, 0.2288, 0.9109, 0.2288, 0.9109, 0.2288, 0.8993, 0.2288, 0.8993, 0.2288, 0.8993, 0.2288, 0.8993, 0.2288, 0.8993, 0.2288, 0.9109, 0.2288, 0.9109, 0.2288, 0.8993, 0.2288, 0.9109, 0.2288, 0.9109, 0.2288, 0.9109, 0.2288, 0.9109, 0.2288, 0.8993, 0.2288, 0.9109, 0.2288, 0.9109, 0.2288, 0.8993, 0.2288, 0.8993, 0.2288, 0.8993, 0.2288, 0.8993, 0.2288, 0.8993, 0.8433, 0.3271, 0.8433, 0.3271, 0.8433, 0.3331, 0.8433, 0.3331, 0.2288, 0.9109, 0.2288, 0.8993, 0.2288, 0.8989, 0.2288, 0.9113, 0.2288, 0.8993, 0.2288, 0.9109, 0.2288, 0.9113, 0.2288, 0.8989, 0.2288, 0.9109, 0.2288, 0.9109, 0.2288, 0.9113, 0.2288, 0.9113, 0.2288, 0.8993, 0.2288, 0.8993, 0.2288, 0.8989, 0.2288, 0.8989, 0.2163, 0.8994, 0.2163, 0.8994, 0.2163, 0.8994, 0.2163, 0.8994, 0.2163, 0.9011, 0.2163, 0.8994, 0.2163, 0.8994, 0.2163, 0.9011, 0.2163, 0.9011, 0.2163, 0.9011, 0.2163, 0.9011, 0.2163, 0.9011, 0.2163, 0.8994, 0.2163, 0.9011, 0.2163, 0.9011, 0.2163, 0.8994, 0.2288, 0.9109, 0.2288, 0.8993, 0.2288, 0.8993, 0.2288, 0.9109, 0.2288, 0.9109, 0.2288, 0.9109, 0.2288, 0.9109, 0.2288, 0.9109, 0.2288, 0.9109, 0.2288, 0.9109, 0.2288, 0.9109, 0.2288, 0.9109, 0.2288, 0.9109, 0.2288, 0.9109, 0.2288, 0.9109, 0.2288, 0.9109, 0.2288, 0.9109, 0.2288, 0.9109, 0.2288, 0.9109, 0.2288, 0.9109, 0.2288, 0.9109, 0.2288, 0.9109, 0.2288, 0.9109, 0.2288, 0.9109, 0.2288, 0.9109, 0.2288, 0.9109, 0.2288, 0.9109, 0.2288, 0.9109, 0.2288, 0.9109, 0.2288, 0.9109, 0.2288, 0.9109, 0.2288, 0.9109, 0.2288, 0.9109, 0.2288, 0.9109, 0.2288, 0.9109, 0.2288, 0.9109, 0.2288, 0.9109, 0.2288, 0.9109, 0.2288, 0.9109, 0.2288, 0.9109, 0.2288, 0.9109, 0.2288, 0.9109, 0.2288, 0.9109, 0.2288, 0.9109, 0.2288, 0.9109, 0.2288, 0.9109, 0.2288, 0.9109, 0.2288, 0.9109, 0.2288, 0.8993, 0.2288, 0.9109, 0.2288, 0.9109, 0.2288, 0.8993, 0.2288, 0.8993, 0.2288, 0.8993, 0.2288, 0.8993, 0.2288, 0.8993, 0.8433, 0.3271, 0.8433, 0.3271, 0.8433, 0.3331, 0.8433, 0.3331, 0.2288, 0.9109, 0.2288, 0.8993, 0.2288, 0.8989, 0.2288, 0.9113, 0.2288, 0.8993, 0.2288, 0.9109, 0.2288, 0.9113, 0.2288, 0.8989, 0.2288, 0.9109, 0.2288, 0.9109, 0.2288, 0.9113, 0.2288, 0.9113, 0.2288, 0.8993, 0.2288, 0.8993, 0.2288, 0.8989, 0.2288, 0.8989, 0.2163, 0.8994, 0.2163, 0.8994, 0.2163, 0.8994, 0.2163, 0.8994, 0.2163, 0.9011, 0.2163, 0.8994, 0.2163, 0.8994, 0.2163, 0.9011, 0.2163, 0.9011, 0.2163, 0.9011, 0.2163, 0.9011, 0.2163, 0.9011, 0.2163, 0.8994, 0.2163, 0.9011, 0.2163, 0.9011, 0.2163, 0.8994, 0.2288, 0.9109, 0.2288, 0.8993, 0.2288, 0.8993, 0.2288, 0.9109, 0.2288, 0.9109, 0.2288, 0.9109, 0.2288, 0.9109, 0.2288, 0.9109, 0.2288, 0.9109, 0.2288, 0.9109, 0.2288, 0.9109, 0.2288, 0.9109, 0.2288, 0.9109, 0.2288, 0.9109, 0.2288, 0.9109, 0.2288, 0.9109, 0.2288, 0.9109, 0.2288, 0.9109, 0.2288, 0.9109, 0.2288, 0.9109, 0.2288, 0.9109, 0.2288, 0.9109, 0.2288, 0.9109, 0.2288, 0.9109, 0.2288, 0.9109, 0.2288, 0.9109, 0.2288, 0.9109, 0.2288, 0.9109, 0.2288, 0.8993, 0.2288, 0.9109, 0.2288, 0.9109, 0.2288, 0.8993, 0.2288, 0.8993, 0.2288, 0.8993, 0.2288, 0.8993, 0.2288, 0.8993, 0.8433, 0.3271, 0.8433, 0.3271, 0.8433, 0.3331, 0.8433, 0.3331, 0.2288, 0.9109, 0.2288, 0.8993, 0.2288, 0.8989, 0.2288, 0.9113, 0.2288, 0.8993, 0.2288, 0.9109, 0.2288, 0.9113, 0.2288, 0.8989, 0.2288, 0.9109, 0.2288, 0.9109, 0.2288, 0.9113, 0.2288, 0.9113, 0.2288, 0.8993, 0.2288, 0.8993, 0.2288, 0.8989, 0.2288, 0.8989, 0.2163, 0.8994, 0.2163, 0.8994, 0.2163, 0.8994, 0.2163, 0.8994, 0.2163, 0.9011, 0.2163, 0.8994, 0.2163, 0.8994, 0.2163, 0.9011, 0.2163, 0.9011, 0.2163, 0.9011, 0.2163, 0.9011, 0.2163, 0.9011, 0.2163, 0.8994, 0.2163, 0.9011, 0.2163, 0.9011, 0.2163, 0.8994, 0.2288, 0.9109, 0.2288, 0.8993, 0.2288, 0.8993, 0.2288, 0.9109, 0.2288, 0.9109, 0.2288, 0.9109, 0.2288, 0.9109, 0.2288, 0.9109, 0.2288, 0.9109, 0.2288, 0.9109, 0.2288, 0.9109, 0.2288, 0.9109, 0.2288, 0.9109, 0.2288, 0.9109, 0.2288, 0.9109, 0.2288, 0.9109, 0.2288, 0.9109, 0.2288, 0.9109, 0.2288, 0.9109, 0.2288, 0.9109, 0.2288, 0.9109, 0.2288, 0.9109, 0.2288, 0.9109, 0.2288, 0.9109, 0.2076, 0.8481, 0.2076, 0.8481, 0.2076, 0.8354, 0.2076, 0.8354, 0.2076, 0.8456, 0.2076, 0.8466, 0.2076, 0.845, 0.2076, 0.8433, 0.2076, 0.8443, 0.2076, 0.8433, 0.2076, 0.8446, 0.2076, 0.8465, 0.2076, 0.8456, 0.2076, 0.8474, 0.6961, 0.2904, 0.6961, 0.2915, 0.6961, 0.2904, 0.6961, 0.291, 0.6961, 0.2897, 0.6961, 0.289, 0.6961, 0.2896, 0.6961, 0.2891, 0.6961, 0.2901, 0.6961, 0.291, 0.2076, 0.845, 0.2076, 0.8466, 0.2076, 0.8466, 0.2076, 0.845, 0.2076, 0.8474, 0.2076, 0.8456, 0.2076, 0.8456, 0.2076, 0.8474, 0.2076, 0.8446, 0.2076, 0.8433, 0.2076, 0.8433, 0.2076, 0.8446, 0.2076, 0.8433, 0.2076, 0.845, 0.2076, 0.845, 0.2076, 0.8433, 0.2076, 0.8456, 0.2076, 0.8474, 0.2076, 0.8474, 0.2076, 0.8456, 0.2076, 0.8465, 0.2076, 0.8446, 0.2076, 0.8446, 0.2076, 0.8465, 0.2076, 0.8443, 0.2076, 0.8433, 0.2076, 0.8433, 0.2076, 0.8443, 0.2076, 0.8466, 0.2076, 0.8456, 0.2076, 0.8456, 0.2076, 0.8466, 0.2076, 0.8456, 0.2076, 0.8465, 0.2076, 0.8465, 0.2076, 0.8456, 0.2076, 0.8433, 0.2076, 0.8443, 0.2076, 0.8443, 0.2076, 0.8433, 0.2076, 0.8453, 0.2076, 0.8464, 0.2076, 0.8474, 0.2076, 0.8456, 0.2076, 0.8464, 0.2076, 0.8453, 0.2076, 0.8456, 0.2076, 0.8474, 0.2076, 0.8453, 0.2076, 0.8459, 0.2076, 0.8466, 0.2076, 0.8456, 0.2076, 0.8459, 0.2076, 0.845, 0.2076, 0.845, 0.2076, 0.8466, 0.2076, 0.845, 0.2076, 0.844, 0.2076, 0.8433, 0.2076, 0.845, 0.2076, 0.844, 0.2076, 0.8445, 0.2076, 0.8443, 0.2076, 0.8433, 0.2076, 0.8445, 0.2076, 0.8439, 0.2076, 0.8433, 0.2076, 0.8443, 0.2076, 0.8439, 0.2076, 0.8446, 0.2076, 0.8446, 0.2076, 0.8433, 0.2076, 0.8446, 0.2076, 0.8459, 0.2076, 0.8465, 0.2076, 0.8446, 0.2076, 0.8459, 0.2076, 0.8453, 0.2076, 0.8456, 0.2076, 0.8465, 0.1586, 0.9637, 0.1586, 0.9637, 0.1586, 0.9637, 0.1586, 0.9637, 0.1586, 0.9637, 0.1586, 0.9547, 0.1586, 0.9547, 0.1586, 0.9637, 0.1586, 0.9637, 0.1586, 0.9637, 0.1586, 0.9637, 0.1586, 0.9637, 0.2067, 0.8463, 0.2067, 0.8463, 0.2067, 0.8463, 0.2067, 0.8463, 0.1586, 0.9637, 0.1586, 0.9637, 0.1586, 0.9637, 0.1586, 0.9637, 0.2067, 0.8463, 0.2067, 0.8463, 0.2067, 0.8463, 0.2067, 0.8463, 0.1586, 0.9637, 0.1586, 0.9637, 0.1586, 0.9637, 0.1586, 0.9637, 0.2067, 0.8463, 0.2067, 0.8463, 0.2067, 0.8463, 0.2067, 0.8463, 0.1586, 0.9637, 0.1586, 0.9637, 0.1586, 0.9637, 0.1586, 0.9637, 0.2067, 0.8463, 0.2067, 0.8463, 0.2067, 0.8463, 0.2067, 0.8463, 0.1586, 0.9547, 0.1586, 0.9547, 0.1586, 0.9637, 0.1586, 0.9637, 0.2067, 0.8373, 0.2067, 0.8373, 0.2067, 0.8463, 0.2067, 0.8463, 0.1586, 0.9547, 0.1586, 0.9547, 0.1586, 0.9637, 0.1586, 0.9637, 0.2067, 0.8373, 0.2067, 0.8373, 0.2067, 0.8463, 0.2067, 0.8463, 0.1586, 0.9547, 0.1586, 0.9547, 0.1586, 0.9637, 0.1586, 0.9637, 0.2067, 0.8373, 0.2067, 0.8373, 0.2067, 0.8463, 0.2067, 0.8463, 0.1586, 0.9547, 0.1586, 0.9547, 0.1586, 0.9637, 0.1586, 0.9637, 0.2067, 0.8373, 0.2067, 0.8373, 0.2067, 0.8463, 0.2067, 0.8463, 0.1586, 0.9547, 0.1586, 0.9547, 0.1586, 0.9637, 0.1586, 0.9637, 0.1586, 0.9637, 0.1586, 0.9547, 0.1586, 0.9637])
me_plane_016.materials.append(mat_gradient)
me_plane_016.use_remesh_fix_poles = True
me_plane_016.use_remesh_preserve_attributes = False
me_plane_016.use_mirror_vertex_groups = False
me_plane_016.update()

# ---- objects
ob_building_007 = bpy.data.objects.new('Building.007', me_plane_016)

# ---- transforms, parenting, visibility, modifiers, constraints
ob_building_007.location = (0.0, -20.0, 0.0)
ob_building_007.lineart.crease_threshold = 0.0
_m = ob_building_007.modifiers.new('Auto Smooth', 'NODES')
_m.node_group = ng_auto_smooth
_gi = [s.identifier for s in ng_auto_smooth.interface.items_tree if s.item_type == 'SOCKET' and s.in_out == 'INPUT']
_m[_gi[1]] = 0.5236  # Angle

# ---- collection membership
col_collection.objects.link(ob_building_007)

# ---- scene / render settings (as saved in the file)
scene.frame_start = 1; scene.frame_end = 250; scene.frame_set(56)
scene.render.engine = 'BLENDER_EEVEE_NEXT'
scene.cycles.use_denoising = False
scene.cycles.samples = 128
scene.cycles.sampling_pattern = 'TABULATED_SOBOL'
scene.cycles.use_adaptive_sampling = False
scene.cycles.use_light_tree = False
scene.eevee.use_gtao = True
scene.view_settings.view_transform = 'Filmic'
bpy.context.view_layer.update()

# ---- added for rendering (the .blend has no active camera and no usable light): camera, sun
cam_auto = bpy.data.cameras.new('AutoCamera')
cam_auto.lens = 50.0
cam_auto.sensor_width = 36.0
cam_auto.clip_end = 1212.71
ob_auto_camera = bpy.data.objects.new('AutoCamera', cam_auto)
scene.collection.objects.link(ob_auto_camera)
ob_auto_camera.location = (116.965, -71.4528, 81.0118)
ob_auto_camera.rotation_euler = (1.09748, -7.21219e-08, 0.694738)
scene.camera = ob_auto_camera
light_auto_sun = bpy.data.lights.new('AutoSun', 'SUN')
light_auto_sun.energy = 3.0
light_auto_sun.angle = 0.0523599
ob_auto_sun = bpy.data.objects.new('AutoSun', light_auto_sun)
scene.collection.objects.link(ob_auto_sun)
ob_auto_sun.rotation_euler = (0.872665, 0.174533, 0.523599)
bpy.context.view_layer.update()
